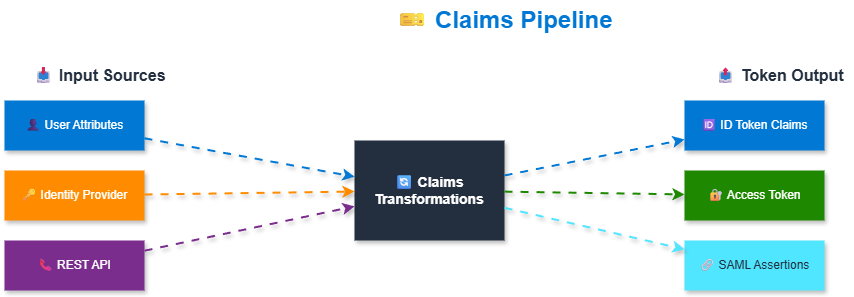

The diagram above was exported from draw.io. Its source (the exported page's mxGraphModel, read from the mxfile embedded in the PNG):
<mxGraphModel dx="1426" dy="635" grid="1" gridSize="10" guides="1" tooltips="1" connect="1" arrows="1" fold="1" page="1" pageScale="1" pageWidth="1200" pageHeight="800" math="0" shadow="1">
  <root>
    <mxCell id="0" />
    <mxCell id="1" parent="0" />
    <mxCell id="title" value="🎫 Claims Pipeline" style="text;html=1;strokeColor=none;fillColor=none;align=center;verticalAlign=middle;whiteSpace=wrap;rounded=0;fontSize=24;fontStyle=1;fontColor=#0078D4;" parent="1" vertex="1">
      <mxGeometry x="450" y="20" width="300" height="40" as="geometry" />
    </mxCell>
    <mxCell id="input-label" value="📥 Input Sources" style="text;html=1;strokeColor=none;fillColor=none;align=center;verticalAlign=middle;whiteSpace=wrap;rounded=0;fontSize=16;fontStyle=1;fontColor=#232F3E;" parent="1" vertex="1">
      <mxGeometry x="120" y="80" width="150" height="30" as="geometry" />
    </mxCell>
    <mxCell id="user-attrs" value="👤 User Attributes" style="rounded=0;whiteSpace=wrap;html=1;fillColor=#0078D4;strokeColor=none;fontColor=#FFFFFF;shadow=1;" parent="1" vertex="1">
      <mxGeometry x="100" y="120" width="140" height="50" as="geometry" />
    </mxCell>
    <mxCell id="idp-claims" value="🔑 Identity Provider" style="rounded=0;whiteSpace=wrap;html=1;fillColor=#FF8C00;strokeColor=none;fontColor=#FFFFFF;shadow=1;" parent="1" vertex="1">
      <mxGeometry x="100" y="190" width="140" height="50" as="geometry" />
    </mxCell>
    <mxCell id="rest-api" value="📞 REST API" style="rounded=0;whiteSpace=wrap;html=1;fillColor=#7B2D8E;strokeColor=none;fontColor=#FFFFFF;shadow=1;" parent="1" vertex="1">
      <mxGeometry x="100" y="260" width="140" height="50" as="geometry" />
    </mxCell>
    <mxCell id="processing" value="🔄 Claims&#10;Transformations" style="rounded=0;whiteSpace=wrap;html=1;fillColor=#232F3E;strokeColor=none;fontColor=#FFFFFF;shadow=1;fontSize=14;fontStyle=1;" parent="1" vertex="1">
      <mxGeometry x="450" y="160" width="150" height="100" as="geometry" />
    </mxCell>
    <mxCell id="output-label" value="📤 Token Output" style="text;html=1;strokeColor=none;fillColor=none;align=center;verticalAlign=middle;whiteSpace=wrap;rounded=0;fontSize=16;fontStyle=1;fontColor=#232F3E;" parent="1" vertex="1">
      <mxGeometry x="800" y="80" width="150" height="30" as="geometry" />
    </mxCell>
    <mxCell id="id-token" value="🆔 ID Token Claims" style="rounded=0;whiteSpace=wrap;html=1;fillColor=#0078D4;strokeColor=none;fontColor=#FFFFFF;shadow=1;" parent="1" vertex="1">
      <mxGeometry x="780" y="120" width="140" height="50" as="geometry" />
    </mxCell>
    <mxCell id="access-token" value="🔐 Access Token" style="rounded=0;whiteSpace=wrap;html=1;fillColor=#1E8900;strokeColor=none;fontColor=#FFFFFF;shadow=1;" parent="1" vertex="1">
      <mxGeometry x="780" y="190" width="140" height="50" as="geometry" />
    </mxCell>
    <mxCell id="saml" value="🔗 SAML Assertions" style="rounded=0;whiteSpace=wrap;html=1;fillColor=#50E6FF;strokeColor=none;fontColor=#232F3E;shadow=1;" parent="1" vertex="1">
      <mxGeometry x="780" y="260" width="140" height="50" as="geometry" />
    </mxCell>
    <mxCell id="arrow1" style="endArrow=classic;html=1;strokeWidth=2;strokeColor=#0078D4;flowAnimation=1;shadow=1;" parent="1" source="user-attrs" target="processing" edge="1">
      <mxGeometry relative="1" as="geometry" />
    </mxCell>
    <mxCell id="arrow2" style="endArrow=classic;html=1;strokeWidth=2;strokeColor=#FF8C00;flowAnimation=1;shadow=1;" parent="1" source="idp-claims" target="processing" edge="1">
      <mxGeometry relative="1" as="geometry" />
    </mxCell>
    <mxCell id="arrow3" style="endArrow=classic;html=1;strokeWidth=2;strokeColor=#7B2D8E;flowAnimation=1;shadow=1;" parent="1" source="rest-api" target="processing" edge="1">
      <mxGeometry relative="1" as="geometry" />
    </mxCell>
    <mxCell id="arrow4" style="endArrow=classic;html=1;strokeWidth=2;strokeColor=#0078D4;flowAnimation=1;shadow=1;" parent="1" source="processing" target="id-token" edge="1">
      <mxGeometry relative="1" as="geometry" />
    </mxCell>
    <mxCell id="arrow5" style="endArrow=classic;html=1;strokeWidth=2;strokeColor=#1E8900;flowAnimation=1;shadow=1;" parent="1" source="processing" target="access-token" edge="1">
      <mxGeometry relative="1" as="geometry" />
    </mxCell>
    <mxCell id="arrow6" style="endArrow=classic;html=1;strokeWidth=2;strokeColor=#50E6FF;flowAnimation=1;shadow=1;" parent="1" source="processing" target="saml" edge="1">
      <mxGeometry relative="1" as="geometry" />
    </mxCell>
  </root>
</mxGraphModel>